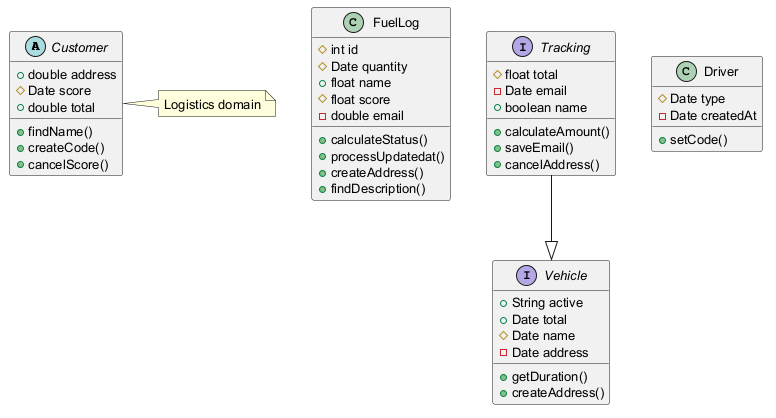

The diagram above was rendered by PlantUML. Its source (embedded in the PNG):
@startuml
skinparam defaultFontSize 13
abstract class Customer {
  +double address
  #Date score
  +double total
  +findName()
  +createCode()
  +cancelScore()
}
class FuelLog {
  #int id
  #Date quantity
  +float name
  #float score
  -double email
  +calculateStatus()
  +processUpdatedat()
  +createAddress()
  +findDescription()
}
interface Tracking {
  #float total
  -Date email
  +boolean name
  +calculateAmount()
  +saveEmail()
  +cancelAddress()
}
class Driver {
  #Date type
  -Date createdAt
  +setCode()
}
interface Vehicle {
  +String active
  +Date total
  #Date name
  -Date address
  +getDuration()
  +createAddress()
}
Tracking --|> Vehicle
note right of Customer : Logistics domain
@enduml